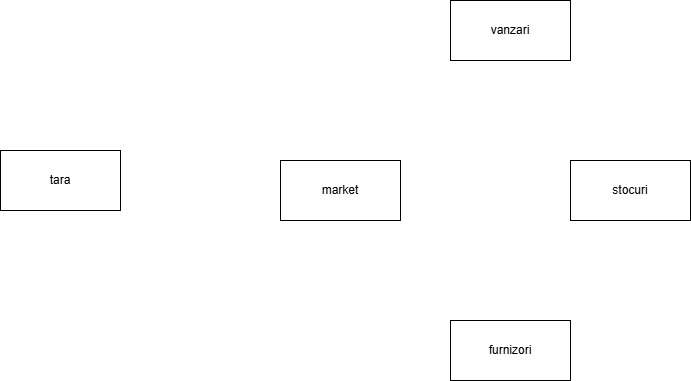

The diagram above was exported from draw.io. Its source (the exported page's mxGraphModel, read from the mxfile embedded in the PNG):
<mxGraphModel dx="1290" dy="522" grid="1" gridSize="10" guides="1" tooltips="1" connect="1" arrows="1" fold="1" page="1" pageScale="1" pageWidth="850" pageHeight="1100" math="0" shadow="0">
  <root>
    <mxCell id="0" />
    <mxCell id="1" parent="0" />
    <mxCell id="qZx7lZ6UvHh4e0g7V4Rf-1" value="tara" style="rounded=0;whiteSpace=wrap;html=1;" parent="1" vertex="1">
      <mxGeometry x="120" y="250" width="120" height="60" as="geometry" />
    </mxCell>
    <mxCell id="qZx7lZ6UvHh4e0g7V4Rf-2" value="market" style="rounded=0;whiteSpace=wrap;html=1;" parent="1" vertex="1">
      <mxGeometry x="400" y="260" width="120" height="60" as="geometry" />
    </mxCell>
    <mxCell id="qZx7lZ6UvHh4e0g7V4Rf-3" value="vanzari" style="rounded=0;whiteSpace=wrap;html=1;" parent="1" vertex="1">
      <mxGeometry x="570" y="100" width="120" height="60" as="geometry" />
    </mxCell>
    <mxCell id="qZx7lZ6UvHh4e0g7V4Rf-4" value="stocuri" style="rounded=0;whiteSpace=wrap;html=1;" parent="1" vertex="1">
      <mxGeometry x="690" y="260" width="120" height="60" as="geometry" />
    </mxCell>
    <mxCell id="qZx7lZ6UvHh4e0g7V4Rf-5" value="furnizori" style="rounded=0;whiteSpace=wrap;html=1;" parent="1" vertex="1">
      <mxGeometry x="570" y="420" width="120" height="60" as="geometry" />
    </mxCell>
  </root>
</mxGraphModel>